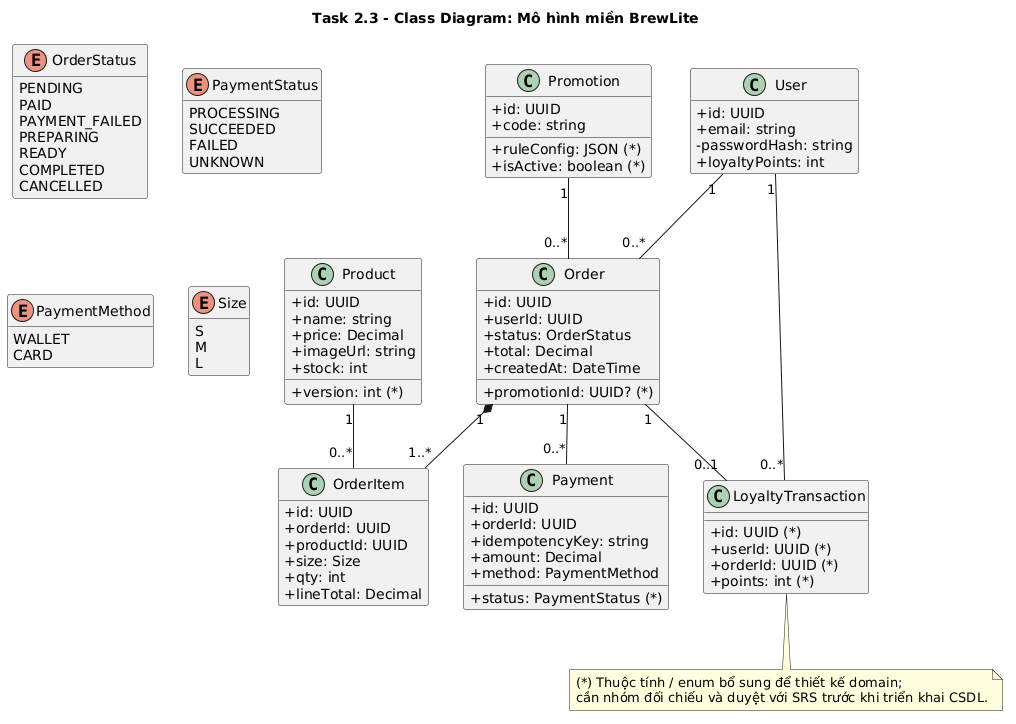

The diagram above was rendered by PlantUML. Its source (embedded in the PNG):
@startuml
title Task 2.3 - Class Diagram: Mô hình miền BrewLite
skinparam classAttributeIconSize 0
hide empty methods
class User {
  +id: UUID
  +email: string
  -passwordHash: string
  +loyaltyPoints: int
}
class Product {
  +id: UUID
  +name: string
  +price: Decimal
  +imageUrl: string
  +stock: int
  +version: int (*)
}
class Promotion {
  +id: UUID
  +code: string
  +ruleConfig: JSON (*)
  +isActive: boolean (*)
}
class Order {
  +id: UUID
  +userId: UUID
  +status: OrderStatus
  +total: Decimal
  +createdAt: DateTime
  +promotionId: UUID? (*)
}
class OrderItem {
  +id: UUID
  +orderId: UUID
  +productId: UUID
  +size: Size
  +qty: int
  +lineTotal: Decimal
}
class Payment {
  +id: UUID
  +orderId: UUID
  +idempotencyKey: string
  +amount: Decimal
  +method: PaymentMethod
  +status: PaymentStatus (*)
}
class LoyaltyTransaction {
  +id: UUID (*)
  +userId: UUID (*)
  +orderId: UUID (*)
  +points: int (*)
}
enum OrderStatus {
 PENDING
 PAID
 PAYMENT_FAILED
 PREPARING
 READY
 COMPLETED
 CANCELLED
}
enum PaymentStatus {
 PROCESSING
 SUCCEEDED
 FAILED
 UNKNOWN
}
enum PaymentMethod {
 WALLET
 CARD
}
enum Size {
 S
 M
 L
}
User "1" -- "0..*" Order
User "1" -- "0..*" LoyaltyTransaction
Order "1" *-- "1..*" OrderItem
Product "1" -- "0..*" OrderItem
Promotion "1" -- "0..*" Order
Order "1" -- "0..*" Payment
Order "1" -- "0..1" LoyaltyTransaction
note bottom of LoyaltyTransaction
 (*) Thuộc tính / enum bổ sung để thiết kế domain;
 cần nhóm đối chiếu và duyệt với SRS trước khi triển khai CSDL.
end note
@enduml